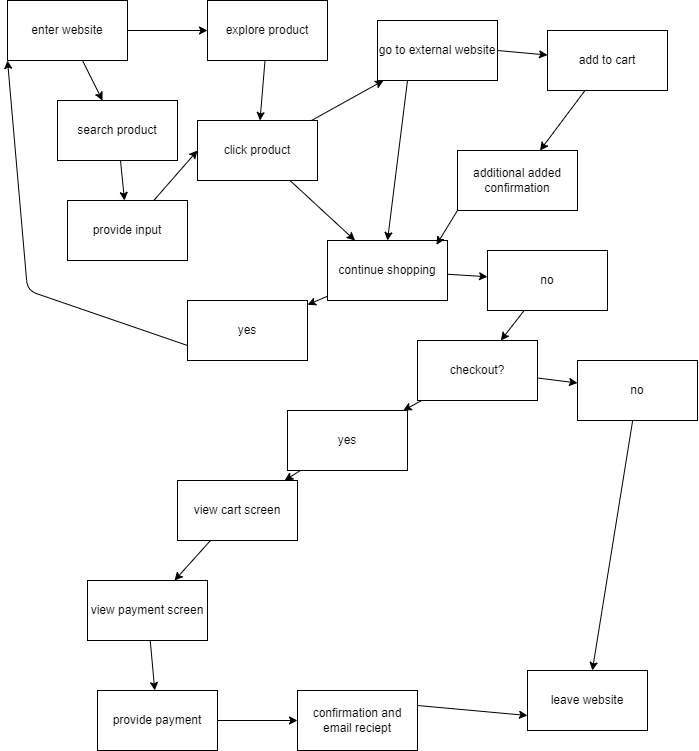

The diagram above was exported from draw.io. Its source (the exported page's mxGraphModel, read from the mxfile embedded in the PNG):
<mxGraphModel dx="1114" dy="537" grid="1" gridSize="10" guides="1" tooltips="1" connect="1" arrows="1" fold="1" page="1" pageScale="1" pageWidth="850" pageHeight="1100" math="0" shadow="0">
  <root>
    <mxCell id="0" />
    <mxCell id="1" parent="0" />
    <mxCell id="4" value="" style="edgeStyle=none;html=1;" edge="1" parent="1" source="2" target="3">
      <mxGeometry relative="1" as="geometry" />
    </mxCell>
    <mxCell id="6" value="" style="edgeStyle=none;html=1;" edge="1" parent="1" source="2" target="5">
      <mxGeometry relative="1" as="geometry" />
    </mxCell>
    <mxCell id="2" value="enter website&lt;br&gt;" style="rounded=0;whiteSpace=wrap;html=1;" vertex="1" parent="1">
      <mxGeometry x="20" y="20" width="120" height="60" as="geometry" />
    </mxCell>
    <mxCell id="8" value="" style="edgeStyle=none;html=1;" edge="1" parent="1" source="3" target="7">
      <mxGeometry relative="1" as="geometry" />
    </mxCell>
    <mxCell id="3" value="search product&lt;br&gt;" style="rounded=0;whiteSpace=wrap;html=1;" vertex="1" parent="1">
      <mxGeometry x="70" y="120" width="120" height="60" as="geometry" />
    </mxCell>
    <mxCell id="10" value="" style="edgeStyle=none;html=1;" edge="1" parent="1" source="5" target="9">
      <mxGeometry relative="1" as="geometry" />
    </mxCell>
    <mxCell id="5" value="explore product&lt;br&gt;" style="rounded=0;whiteSpace=wrap;html=1;" vertex="1" parent="1">
      <mxGeometry x="220" y="20" width="120" height="60" as="geometry" />
    </mxCell>
    <mxCell id="12" value="" style="edgeStyle=none;html=1;entryX=0;entryY=0.5;entryDx=0;entryDy=0;" edge="1" parent="1" source="7" target="9">
      <mxGeometry relative="1" as="geometry">
        <mxPoint x="89.47368421052624" y="440.0000000000001" as="targetPoint" />
      </mxGeometry>
    </mxCell>
    <mxCell id="7" value="provide input&lt;br&gt;" style="rounded=0;whiteSpace=wrap;html=1;" vertex="1" parent="1">
      <mxGeometry x="80" y="220" width="120" height="60" as="geometry" />
    </mxCell>
    <mxCell id="14" value="" style="edgeStyle=none;html=1;exitX=1;exitY=0.5;exitDx=0;exitDy=0;" edge="1" parent="1" source="20" target="13">
      <mxGeometry relative="1" as="geometry" />
    </mxCell>
    <mxCell id="18" value="" style="edgeStyle=none;html=1;" edge="1" parent="1" source="9" target="17">
      <mxGeometry relative="1" as="geometry" />
    </mxCell>
    <mxCell id="21" value="" style="edgeStyle=none;html=1;" edge="1" parent="1" source="9" target="20">
      <mxGeometry relative="1" as="geometry" />
    </mxCell>
    <mxCell id="9" value="click product&lt;br&gt;" style="rounded=0;whiteSpace=wrap;html=1;" vertex="1" parent="1">
      <mxGeometry x="210" y="140" width="120" height="60" as="geometry" />
    </mxCell>
    <mxCell id="16" value="" style="edgeStyle=none;html=1;" edge="1" parent="1" source="13" target="15">
      <mxGeometry relative="1" as="geometry" />
    </mxCell>
    <mxCell id="13" value="add to cart&lt;br&gt;" style="rounded=0;whiteSpace=wrap;html=1;" vertex="1" parent="1">
      <mxGeometry x="560" y="50" width="120" height="60" as="geometry" />
    </mxCell>
    <mxCell id="15" value="additional added confirmation" style="rounded=0;whiteSpace=wrap;html=1;" vertex="1" parent="1">
      <mxGeometry x="470" y="170" width="120" height="60" as="geometry" />
    </mxCell>
    <mxCell id="24" value="" style="edgeStyle=none;html=1;" edge="1" parent="1" source="17" target="23">
      <mxGeometry relative="1" as="geometry" />
    </mxCell>
    <mxCell id="27" value="" style="edgeStyle=none;html=1;" edge="1" parent="1" source="17" target="26">
      <mxGeometry relative="1" as="geometry" />
    </mxCell>
    <mxCell id="17" value="continue shopping&lt;br&gt;" style="rounded=0;whiteSpace=wrap;html=1;" vertex="1" parent="1">
      <mxGeometry x="340" y="260" width="120" height="60" as="geometry" />
    </mxCell>
    <mxCell id="19" value="" style="endArrow=classic;html=1;exitX=0;exitY=1;exitDx=0;exitDy=0;entryX=0.908;entryY=0.071;entryDx=0;entryDy=0;entryPerimeter=0;" edge="1" parent="1" source="15" target="17">
      <mxGeometry width="50" height="50" relative="1" as="geometry">
        <mxPoint x="390" y="230" as="sourcePoint" />
        <mxPoint x="460" y="250" as="targetPoint" />
      </mxGeometry>
    </mxCell>
    <mxCell id="20" value="go to external website&lt;br&gt;" style="rounded=0;whiteSpace=wrap;html=1;" vertex="1" parent="1">
      <mxGeometry x="390" y="40" width="120" height="60" as="geometry" />
    </mxCell>
    <mxCell id="22" value="" style="endArrow=classic;html=1;exitX=0.25;exitY=1;exitDx=0;exitDy=0;entryX=0.5;entryY=0;entryDx=0;entryDy=0;" edge="1" parent="1" source="20" target="17">
      <mxGeometry width="50" height="50" relative="1" as="geometry">
        <mxPoint x="390" y="220" as="sourcePoint" />
        <mxPoint x="450" y="120" as="targetPoint" />
        <Array as="points" />
      </mxGeometry>
    </mxCell>
    <mxCell id="23" value="yes" style="rounded=0;whiteSpace=wrap;html=1;" vertex="1" parent="1">
      <mxGeometry x="200" y="320" width="120" height="60" as="geometry" />
    </mxCell>
    <mxCell id="25" value="" style="endArrow=classic;html=1;entryX=0;entryY=1;entryDx=0;entryDy=0;exitX=0;exitY=0.75;exitDx=0;exitDy=0;" edge="1" parent="1" source="23" target="2">
      <mxGeometry width="50" height="50" relative="1" as="geometry">
        <mxPoint x="390" y="220" as="sourcePoint" />
        <mxPoint x="440" y="170" as="targetPoint" />
        <Array as="points">
          <mxPoint x="40" y="310" />
        </Array>
      </mxGeometry>
    </mxCell>
    <mxCell id="29" value="" style="edgeStyle=none;html=1;" edge="1" parent="1" source="26" target="28">
      <mxGeometry relative="1" as="geometry" />
    </mxCell>
    <mxCell id="26" value="no" style="rounded=0;whiteSpace=wrap;html=1;" vertex="1" parent="1">
      <mxGeometry x="500" y="270" width="120" height="60" as="geometry" />
    </mxCell>
    <mxCell id="31" value="" style="edgeStyle=none;html=1;" edge="1" parent="1" source="28" target="30">
      <mxGeometry relative="1" as="geometry" />
    </mxCell>
    <mxCell id="33" value="" style="edgeStyle=none;html=1;" edge="1" parent="1" source="28" target="32">
      <mxGeometry relative="1" as="geometry" />
    </mxCell>
    <mxCell id="28" value="checkout?&lt;br&gt;" style="rounded=0;whiteSpace=wrap;html=1;" vertex="1" parent="1">
      <mxGeometry x="430" y="360" width="120" height="60" as="geometry" />
    </mxCell>
    <mxCell id="37" value="" style="edgeStyle=none;html=1;" edge="1" parent="1" source="30" target="36">
      <mxGeometry relative="1" as="geometry" />
    </mxCell>
    <mxCell id="30" value="yes" style="rounded=0;whiteSpace=wrap;html=1;" vertex="1" parent="1">
      <mxGeometry x="300" y="430" width="120" height="60" as="geometry" />
    </mxCell>
    <mxCell id="35" value="" style="edgeStyle=none;html=1;" edge="1" parent="1" source="32" target="34">
      <mxGeometry relative="1" as="geometry" />
    </mxCell>
    <mxCell id="32" value="no" style="rounded=0;whiteSpace=wrap;html=1;" vertex="1" parent="1">
      <mxGeometry x="590" y="380" width="120" height="60" as="geometry" />
    </mxCell>
    <mxCell id="34" value="leave website" style="rounded=0;whiteSpace=wrap;html=1;" vertex="1" parent="1">
      <mxGeometry x="540" y="690" width="120" height="60" as="geometry" />
    </mxCell>
    <mxCell id="39" value="" style="edgeStyle=none;html=1;" edge="1" parent="1" source="36" target="38">
      <mxGeometry relative="1" as="geometry" />
    </mxCell>
    <mxCell id="36" value="view cart screen" style="rounded=0;whiteSpace=wrap;html=1;" vertex="1" parent="1">
      <mxGeometry x="190" y="500" width="120" height="60" as="geometry" />
    </mxCell>
    <mxCell id="41" value="" style="edgeStyle=none;html=1;" edge="1" parent="1" source="38" target="40">
      <mxGeometry relative="1" as="geometry" />
    </mxCell>
    <mxCell id="38" value="view payment screen" style="rounded=0;whiteSpace=wrap;html=1;" vertex="1" parent="1">
      <mxGeometry x="100" y="600" width="120" height="60" as="geometry" />
    </mxCell>
    <mxCell id="44" value="" style="edgeStyle=none;html=1;" edge="1" parent="1" source="40" target="43">
      <mxGeometry relative="1" as="geometry" />
    </mxCell>
    <mxCell id="40" value="provide payment" style="rounded=0;whiteSpace=wrap;html=1;" vertex="1" parent="1">
      <mxGeometry x="110" y="710" width="120" height="60" as="geometry" />
    </mxCell>
    <mxCell id="45" style="edgeStyle=none;html=1;exitX=1;exitY=0.25;exitDx=0;exitDy=0;entryX=0;entryY=0.75;entryDx=0;entryDy=0;" edge="1" parent="1" source="43" target="34">
      <mxGeometry relative="1" as="geometry" />
    </mxCell>
    <mxCell id="43" value="confirmation and email reciept" style="rounded=0;whiteSpace=wrap;html=1;" vertex="1" parent="1">
      <mxGeometry x="310" y="710" width="120" height="60" as="geometry" />
    </mxCell>
  </root>
</mxGraphModel>